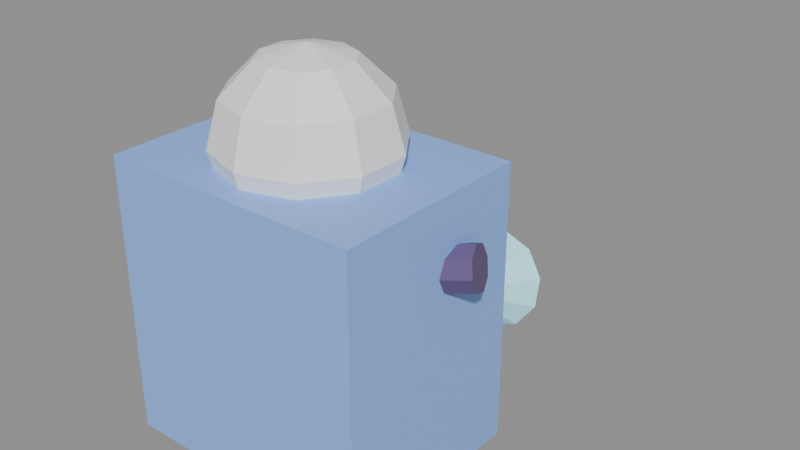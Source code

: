 # Source: tool_vac.blend  (saved by Blender 4.0.36; exported with 4.5.12 LTS)
import bpy
from mathutils import Matrix  # noqa: F401  (used for matrix-valued properties, if any)

bpy.ops.wm.read_factory_settings(use_empty=True)
scene = bpy.context.scene
scene.name = 'Scene'

# ---- materials (node trees are filled in below, after node groups)
mat_body = bpy.data.materials.new('body')
mat_body.use_transparent_shadow = False
mat_white = bpy.data.materials.new('white')
mat_white.use_transparent_shadow = False
mat_ink = bpy.data.materials.new('ink')
mat_ink.use_transparent_shadow = False
mat_cyan = bpy.data.materials.new('cyan')
mat_cyan.use_transparent_shadow = False

# ---- material node trees
mat_body.use_nodes = True; mat_body.node_tree.nodes.clear()
_N = mat_body.node_tree.nodes; _L = mat_body.node_tree.links
n0 = _N.new('ShaderNodeBsdfPrincipled'); n0.name = 'Principled BSDF'; n0.location = (10, 300)
n0.inputs[0].default_value = (0.28, 0.48, 1.0, 1.0)
n0.inputs[2].default_value = 0.48
n0.inputs[3].default_value = 1.45
n1 = _N.new('ShaderNodeOutputMaterial'); n1.name = 'Material Output'; n1.location = (300, 300)
_L.new(n0.outputs[0], n1.inputs[0])
n1.is_active_output = True
mat_white.use_nodes = True; mat_white.node_tree.nodes.clear()
_N = mat_white.node_tree.nodes; _L = mat_white.node_tree.links
n0 = _N.new('ShaderNodeBsdfPrincipled'); n0.name = 'Principled BSDF'; n0.location = (10, 300)
n0.inputs[0].default_value = (0.98, 0.96, 0.92, 1.0)
n0.inputs[2].default_value = 0.48
n0.inputs[3].default_value = 1.45
n1 = _N.new('ShaderNodeOutputMaterial'); n1.name = 'Material Output'; n1.location = (300, 300)
_L.new(n0.outputs[0], n1.inputs[0])
n1.is_active_output = True
mat_ink.use_nodes = True; mat_ink.node_tree.nodes.clear()
_N = mat_ink.node_tree.nodes; _L = mat_ink.node_tree.links
n0 = _N.new('ShaderNodeBsdfPrincipled'); n0.name = 'Principled BSDF'; n0.location = (10, 300)
n0.inputs[0].default_value = (0.14, 0.09, 0.22, 1.0)
n0.inputs[2].default_value = 0.48
n0.inputs[3].default_value = 1.45
n1 = _N.new('ShaderNodeOutputMaterial'); n1.name = 'Material Output'; n1.location = (300, 300)
_L.new(n0.outputs[0], n1.inputs[0])
n1.is_active_output = True
mat_cyan.use_nodes = True; mat_cyan.node_tree.nodes.clear()
_N = mat_cyan.node_tree.nodes; _L = mat_cyan.node_tree.links
n0 = _N.new('ShaderNodeBsdfPrincipled'); n0.name = 'Principled BSDF'; n0.location = (10, 300)
n0.inputs[0].default_value = (0.45, 0.92, 1.0, 1.0)
n0.inputs[2].default_value = 0.25
n0.inputs[3].default_value = 1.45
n0.inputs[27].default_value = (0.45, 0.92, 1.0, 1.0)
n0.inputs[28].default_value = 0.2
n1 = _N.new('ShaderNodeOutputMaterial'); n1.name = 'Material Output'; n1.location = (300, 300)
_L.new(n0.outputs[0], n1.inputs[0])
n1.is_active_output = True

# ---- meshes
me_cube = bpy.data.meshes.new('Cube')
me_cube.from_pydata([(-0.17, -0.13, -0.18), (-0.17, -0.13, 0.18), (-0.17, 0.13, -0.18), (-0.17, 0.13, 0.18), (0.17, -0.13, -0.18), (0.17, -0.13, 0.18), (0.17, 0.13, -0.18), (0.17, 0.13, 0.18)], [], [(0, 1, 3, 2), (2, 3, 7, 6), (6, 7, 5, 4), (4, 5, 1, 0), (2, 6, 4, 0), (7, 3, 1, 5)])
_uv = me_cube.uv_layers.new(name='UVMap')
_uv.uv.foreach_set('vector', [0.375, 0.0, 0.625, 0.0, 0.625, 0.25, 0.375, 0.25, 0.375, 0.25, 0.625, 0.25, 0.625, 0.5, 0.375, 0.5, 0.375, 0.5, 0.625, 0.5, 0.625, 0.75, 0.375, 0.75, 0.375, 0.75, 0.625, 0.75, 0.625, 1.0, 0.375, 1.0, 0.125, 0.5, 0.375, 0.5, 0.375, 0.75, 0.125, 0.75, 0.625, 0.5, 0.875, 0.5, 0.875, 0.75, 0.625, 0.75])
me_cube.materials.append(mat_body)
me_cube.update()
me_sphere = bpy.data.meshes.new('Sphere')
me_sphere.from_pydata([(0.03233, 0.0445, 0.09526), (0.05599, 0.07707, 0.055), (0.06466, 0.08899, 0.0), (0.05599, 0.07707, -0.055), (0.03233, 0.0445, -0.09526), (0.05231, 0.017, 0.09526), (0.0906, 0.02944, 0.055), (0.1046, 0.03399, 0.0), (0.0906, 0.02944, -0.055), (0.05231, 0.017, -0.09526), (0.05231, -0.017, 0.09526), (0.0906, -0.02944, 0.055), (0.1046, -0.03399, 0.0), (0.0906, -0.02944, -0.055), (0.05231, -0.017, -0.09526), (0.03233, -0.0445, 0.09526), (0.05599, -0.07707, 0.055), (0.06466, -0.08899, 0.0), (0.05599, -0.07707, -0.055), (0.03233, -0.0445, -0.09526), (5.588e-09, -0.055, 0.09526), (7.451e-09, -0.09526, 0.055), (1.118e-08, -0.11, 0.0), (7.451e-09, -0.09526, -0.055), (5.588e-09, -0.055, -0.09526), (-0.03233, -0.0445, 0.09526), (-0.05599, -0.07707, 0.055), (-0.06466, -0.08899, 0.0), (-0.05599, -0.07707, -0.055), (-0.03233, -0.0445, -0.09526), (0.0, 0.0, 0.11), (-0.05231, -0.017, 0.09526), (-0.0906, -0.02944, 0.055), (-0.1046, -0.03399, 0.0), (-0.0906, -0.02944, -0.055), (-0.05231, -0.017, -0.09526), (0.0, 0.0, -0.11), (-0.05231, 0.017, 0.09526), (-0.0906, 0.02944, 0.055), (-0.1046, 0.03399, 0.0), (-0.0906, 0.02944, -0.055), (-0.05231, 0.017, -0.09526), (-0.03233, 0.0445, 0.09526), (-0.05599, 0.07707, 0.055), (-0.06466, 0.08899, 0.0), (-0.05599, 0.07707, -0.055), (-0.03233, 0.0445, -0.09526), (-1.118e-08, 0.055, 0.09526), (-1.863e-08, 0.09526, 0.055), (-2.235e-08, 0.11, 0.0), (-1.863e-08, 0.09526, -0.055), (-1.118e-08, 0.055, -0.09526)], [], [(48, 47, 0, 1), (51, 50, 3, 4), (49, 48, 1, 2), (47, 30, 0), (36, 51, 4), (50, 49, 2, 3), (4, 3, 8, 9), (2, 1, 6, 7), (0, 30, 5), (36, 4, 9), (3, 2, 7, 8), (1, 0, 5, 6), (9, 8, 13, 14), (7, 6, 11, 12), (5, 30, 10), (36, 9, 14), (8, 7, 12, 13), (6, 5, 10, 11), (12, 11, 16, 17), (10, 30, 15), (36, 14, 19), (13, 12, 17, 18), (11, 10, 15, 16), (14, 13, 18, 19), (15, 30, 20), (36, 19, 24), (18, 17, 22, 23), (16, 15, 20, 21), (19, 18, 23, 24), (17, 16, 21, 22), (36, 24, 29), (23, 22, 27, 28), (21, 20, 25, 26), (24, 23, 28, 29), (22, 21, 26, 27), (20, 30, 25), (36, 29, 35), (28, 27, 33, 34), (26, 25, 31, 32), (29, 28, 34, 35), (27, 26, 32, 33), (25, 30, 31), (36, 35, 41), (34, 33, 39, 40), (32, 31, 37, 38), (35, 34, 40, 41), (33, 32, 38, 39), (31, 30, 37), (40, 39, 44, 45), (38, 37, 42, 43), (41, 40, 45, 46), (39, 38, 43, 44), (37, 30, 42), (36, 41, 46), (43, 42, 47, 48), (46, 45, 50, 51), (44, 43, 48, 49), (42, 30, 47), (36, 46, 51), (45, 44, 49, 50)])
_uv = me_sphere.uv_layers.new(name='UVMap')
_uv.uv.foreach_set('vector', [0.7, 0.6667, 0.7, 0.8333, 0.6, 0.8333, 0.6, 0.6667, 0.7, 0.1667, 0.7, 0.3333, 0.6, 0.3333, 0.6, 0.1667, 0.7, 0.5, 0.7, 0.6667, 0.6, 0.6667, 0.6, 0.5, 0.7, 0.8333, 0.65, 1.0, 0.6, 0.8333, 0.65, 0.0, 0.7, 0.1667, 0.6, 0.1667, 0.7, 0.3333, 0.7, 0.5, 0.6, 0.5, 0.6, 0.3333, 0.6, 0.1667, 0.6, 0.3333, 0.5, 0.3333, 0.5, 0.1667, 0.6, 0.5, 0.6, 0.6667, 0.5, 0.6667, 0.5, 0.5, 0.6, 0.8333, 0.55, 1.0, 0.5, 0.8333, 0.55, 0.0, 0.6, 0.1667, 0.5, 0.1667, 0.6, 0.3333, 0.6, 0.5, 0.5, 0.5, 0.5, 0.3333, 0.6, 0.6667, 0.6, 0.8333, 0.5, 0.8333, 0.5, 0.6667, 0.5, 0.1667, 0.5, 0.3333, 0.4, 0.3333, 0.4, 0.1667, 0.5, 0.5, 0.5, 0.6667, 0.4, 0.6667, 0.4, 0.5, 0.5, 0.8333, 0.45, 1.0, 0.4, 0.8333, 0.45, 0.0, 0.5, 0.1667, 0.4, 0.1667, 0.5, 0.3333, 0.5, 0.5, 0.4, 0.5, 0.4, 0.3333, 0.5, 0.6667, 0.5, 0.8333, 0.4, 0.8333, 0.4, 0.6667, 0.4, 0.5, 0.4, 0.6667, 0.3, 0.6667, 0.3, 0.5, 0.4, 0.8333, 0.35, 1.0, 0.3, 0.8333, 0.35, 0.0, 0.4, 0.1667, 0.3, 0.1667, 0.4, 0.3333, 0.4, 0.5, 0.3, 0.5, 0.3, 0.3333, 0.4, 0.6667, 0.4, 0.8333, 0.3, 0.8333, 0.3, 0.6667, 0.4, 0.1667, 0.4, 0.3333, 0.3, 0.3333, 0.3, 0.1667, 0.3, 0.8333, 0.25, 1.0, 0.2, 0.8333, 0.25, 0.0, 0.3, 0.1667, 0.2, 0.1667, 0.3, 0.3333, 0.3, 0.5, 0.2, 0.5, 0.2, 0.3333, 0.3, 0.6667, 0.3, 0.8333, 0.2, 0.8333, 0.2, 0.6667, 0.3, 0.1667, 0.3, 0.3333, 0.2, 0.3333, 0.2, 0.1667, 0.3, 0.5, 0.3, 0.6667, 0.2, 0.6667, 0.2, 0.5, 0.15, 0.0, 0.2, 0.1667, 0.1, 0.1667, 0.2, 0.3333, 0.2, 0.5, 0.1, 0.5, 0.1, 0.3333, 0.2, 0.6667, 0.2, 0.8333, 0.1, 0.8333, 0.1, 0.6667, 0.2, 0.1667, 0.2, 0.3333, 0.1, 0.3333, 0.1, 0.1667, 0.2, 0.5, 0.2, 0.6667, 0.1, 0.6667, 0.1, 0.5, 0.2, 0.8333, 0.15, 1.0, 0.1, 0.8333, 0.05, 0.0, 0.1, 0.1667, 0.0, 0.1667, 0.1, 0.3333, 0.1, 0.5, 0.0, 0.5, 5.96e-08, 0.3333, 0.1, 0.6667, 0.1, 0.8333, 0.0, 0.8333, 5.96e-08, 0.6667, 0.1, 0.1667, 0.1, 0.3333, 5.96e-08, 0.3333, 0.0, 0.1667, 0.1, 0.5, 0.1, 0.6667, 5.96e-08, 0.6667, 0.0, 0.5, 0.1, 0.8333, 0.05, 1.0, 0.0, 0.8333, 0.95, 0.0, 1.0, 0.1667, 0.9, 0.1667, 1.0, 0.3333, 1.0, 0.5, 0.9, 0.5, 0.9, 0.3333, 1.0, 0.6667, 1.0, 0.8333, 0.9, 0.8333, 0.9, 0.6667, 1.0, 0.1667, 1.0, 0.3333, 0.9, 0.3333, 0.9, 0.1667, 1.0, 0.5, 1.0, 0.6667, 0.9, 0.6667, 0.9, 0.5, 1.0, 0.8333, 0.95, 1.0, 0.9, 0.8333, 0.9, 0.3333, 0.9, 0.5, 0.8, 0.5, 0.8, 0.3333, 0.9, 0.6667, 0.9, 0.8333, 0.8, 0.8333, 0.8, 0.6667, 0.9, 0.1667, 0.9, 0.3333, 0.8, 0.3333, 0.8, 0.1667, 0.9, 0.5, 0.9, 0.6667, 0.8, 0.6667, 0.8, 0.5, 0.9, 0.8333, 0.85, 1.0, 0.8, 0.8333, 0.85, 0.0, 0.9, 0.1667, 0.8, 0.1667, 0.8, 0.6667, 0.8, 0.8333, 0.7, 0.8333, 0.7, 0.6667, 0.8, 0.1667, 0.8, 0.3333, 0.7, 0.3333, 0.7, 0.1667, 0.8, 0.5, 0.8, 0.6667, 0.7, 0.6667, 0.7, 0.5, 0.8, 0.8333, 0.75, 1.0, 0.7, 0.8333, 0.75, 0.0, 0.8, 0.1667, 0.7, 0.1667, 0.8, 0.3333, 0.8, 0.5, 0.7, 0.5, 0.7, 0.3333])
me_sphere.materials.append(mat_white)
me_sphere.update()
me_cylinder = bpy.data.meshes.new('Cylinder')
me_cylinder.from_pydata([(0.0, 0.045, -0.11), (0.0, 0.045, 0.11), (0.02645, 0.03641, -0.11), (0.02645, 0.03641, 0.11), (0.0428, 0.01391, -0.11), (0.0428, 0.01391, 0.11), (0.0428, -0.01391, -0.11), (0.0428, -0.01391, 0.11), (0.02645, -0.03641, -0.11), (0.02645, -0.03641, 0.11), (0.0, -0.045, -0.11), (0.0, -0.045, 0.11), (-0.02645, -0.03641, -0.11), (-0.02645, -0.03641, 0.11), (-0.0428, -0.01391, -0.11), (-0.0428, -0.01391, 0.11), (-0.0428, 0.01391, -0.11), (-0.0428, 0.01391, 0.11), (-0.02645, 0.03641, -0.11), (-0.02645, 0.03641, 0.11)], [], [(0, 1, 3, 2), (2, 3, 5, 4), (4, 5, 7, 6), (6, 7, 9, 8), (8, 9, 11, 10), (10, 11, 13, 12), (12, 13, 15, 14), (14, 15, 17, 16), (3, 1, 19, 17, 15, 13, 11, 9, 7, 5), (16, 17, 19, 18), (18, 19, 1, 0), (0, 2, 4, 6, 8, 10, 12, 14, 16, 18)])
_uv = me_cylinder.uv_layers.new(name='UVMap')
_uv.uv.foreach_set('vector', [1.0, 0.5, 1.0, 1.0, 0.9, 1.0, 0.9, 0.5, 0.9, 0.5, 0.9, 1.0, 0.8, 1.0, 0.8, 0.5, 0.8, 0.5, 0.8, 1.0, 0.7, 1.0, 0.7, 0.5, 0.7, 0.5, 0.7, 1.0, 0.6, 1.0, 0.6, 0.5, 0.6, 0.5, 0.6, 1.0, 0.5, 1.0, 0.5, 0.5, 0.5, 0.5, 0.5, 1.0, 0.4, 1.0, 0.4, 0.5, 0.4, 0.5, 0.4, 1.0, 0.3, 1.0, 0.3, 0.5, 0.3, 0.5, 0.3, 1.0, 0.2, 1.0, 0.2, 0.5, 0.3911, 0.4442, 0.25, 0.49, 0.1089, 0.4442, 0.02175, 0.3242, 0.02175, 0.1758, 0.1089, 0.05584, 0.25, 0.01, 0.3911, 0.05584, 0.4783, 0.1758, 0.4783, 0.3242, 0.2, 0.5, 0.2, 1.0, 0.1, 1.0, 0.1, 0.5, 0.1, 0.5, 0.1, 1.0, -7.451e-08, 1.0, -7.451e-08, 0.5, 0.75, 0.49, 0.8911, 0.4442, 0.9783, 0.3242, 0.9783, 0.1758, 0.8911, 0.05584, 0.75, 0.01, 0.6089, 0.05584, 0.5217, 0.1758, 0.5217, 0.3242, 0.6089, 0.4442])
me_cylinder.materials.append(mat_ink)
me_cylinder.update()
me_cone = bpy.data.meshes.new('Cone')
me_cone.from_pydata([(0.0, 0.07, -0.05), (0.04114, 0.05663, -0.05), (0.06657, 0.02163, -0.05), (0.06657, -0.02163, -0.05), (0.04114, -0.05663, -0.05), (0.0, -0.07, -0.05), (-0.04114, -0.05663, -0.05), (-0.06657, -0.02163, -0.05), (-0.06657, 0.02163, -0.05), (-0.04114, 0.05663, -0.05), (0.0, 0.0, 0.05)], [], [(0, 10, 1), (1, 10, 2), (2, 10, 3), (3, 10, 4), (4, 10, 5), (5, 10, 6), (6, 10, 7), (7, 10, 8), (0, 1, 2, 3, 4, 5, 6, 7, 8, 9), (8, 10, 9), (9, 10, 0)])
_uv = me_cone.uv_layers.new(name='UVMap')
_uv.uv.foreach_set('vector', [0.25, 0.49, 0.25, 0.25, 0.3911, 0.4442, 0.3911, 0.4442, 0.25, 0.25, 0.4783, 0.3242, 0.4783, 0.3242, 0.25, 0.25, 0.4783, 0.1758, 0.4783, 0.1758, 0.25, 0.25, 0.3911, 0.05584, 0.3911, 0.05584, 0.25, 0.25, 0.25, 0.01, 0.25, 0.01, 0.25, 0.25, 0.1089, 0.05584, 0.1089, 0.05584, 0.25, 0.25, 0.02175, 0.1758, 0.02175, 0.1758, 0.25, 0.25, 0.02175, 0.3242, 0.75, 0.49, 0.8911, 0.4442, 0.9783, 0.3242, 0.9783, 0.1758, 0.8911, 0.05584, 0.75, 0.01, 0.6089, 0.05584, 0.5217, 0.1758, 0.5217, 0.3242, 0.6089, 0.4442, 0.02175, 0.3242, 0.25, 0.25, 0.1089, 0.4442, 0.1089, 0.4442, 0.25, 0.25, 0.25, 0.49])
me_cone.materials.append(mat_cyan)
me_cone.update()
me_cylinder_001 = bpy.data.meshes.new('Cylinder.001')
me_cylinder_001.from_pydata([(0.0, 0.028, -0.08), (0.0, 0.028, 0.08), (0.0198, 0.0198, -0.08), (0.0198, 0.0198, 0.08), (0.028, 5.414e-11, -0.08), (0.028, 1.576e-10, 0.08), (0.0198, -0.0198, -0.08), (0.0198, -0.0198, 0.08), (0.0, -0.028, -0.08), (0.0, -0.028, 0.08), (-0.0198, -0.0198, -0.08), (-0.0198, -0.0198, 0.08), (-0.028, -1.576e-10, -0.08), (-0.028, -5.414e-11, 0.08), (-0.0198, 0.0198, -0.08), (-0.0198, 0.0198, 0.08)], [], [(0, 1, 3, 2), (2, 3, 5, 4), (4, 5, 7, 6), (6, 7, 9, 8), (8, 9, 11, 10), (10, 11, 13, 12), (3, 1, 15, 13, 11, 9, 7, 5), (12, 13, 15, 14), (14, 15, 1, 0), (0, 2, 4, 6, 8, 10, 12, 14)])
_uv = me_cylinder_001.uv_layers.new(name='UVMap')
_uv.uv.foreach_set('vector', [1.0, 0.5, 1.0, 1.0, 0.875, 1.0, 0.875, 0.5, 0.875, 0.5, 0.875, 1.0, 0.75, 1.0, 0.75, 0.5, 0.75, 0.5, 0.75, 1.0, 0.625, 1.0, 0.625, 0.5, 0.625, 0.5, 0.625, 1.0, 0.5, 1.0, 0.5, 0.5, 0.5, 0.5, 0.5, 1.0, 0.375, 1.0, 0.375, 0.5, 0.375, 0.5, 0.375, 1.0, 0.25, 1.0, 0.25, 0.5, 0.4197, 0.4197, 0.25, 0.49, 0.08029, 0.4197, 0.01, 0.25, 0.08029, 0.08029, 0.25, 0.01, 0.4197, 0.08029, 0.49, 0.25, 0.25, 0.5, 0.25, 1.0, 0.125, 1.0, 0.125, 0.5, 0.125, 0.5, 0.125, 1.0, 0.0, 1.0, 0.0, 0.5, 0.75, 0.49, 0.9197, 0.4197, 0.99, 0.25, 0.9197, 0.08029, 0.75, 0.01, 0.5803, 0.08029, 0.51, 0.25, 0.5803, 0.4197])
me_cylinder_001.materials.append(mat_ink)
me_cylinder_001.update()
me_cylinder_002 = bpy.data.meshes.new('Cylinder.002')
me_cylinder_002.from_pydata([(-1.192e-09, 0.026, -0.08), (1.192e-09, 0.026, 0.08), (0.01838, 0.01838, -0.08), (0.01838, 0.01838, 0.08), (0.026, 2.384e-09, -0.08), (0.026, -2.384e-09, 0.08), (0.01838, -0.01838, -0.08), (0.01838, -0.01838, 0.08), (-1.192e-09, -0.026, -0.08), (1.192e-09, -0.026, 0.08), (-0.01838, -0.01838, -0.08), (-0.01838, -0.01838, 0.08), (-0.026, 2.384e-09, -0.08), (-0.026, -2.384e-09, 0.08), (-0.01838, 0.01838, -0.08), (-0.01838, 0.01838, 0.08)], [], [(0, 1, 3, 2), (2, 3, 5, 4), (4, 5, 7, 6), (6, 7, 9, 8), (8, 9, 11, 10), (10, 11, 13, 12), (3, 1, 15, 13, 11, 9, 7, 5), (12, 13, 15, 14), (14, 15, 1, 0), (0, 2, 4, 6, 8, 10, 12, 14)])
_uv = me_cylinder_002.uv_layers.new(name='UVMap')
_uv.uv.foreach_set('vector', [1.0, 0.5, 1.0, 1.0, 0.875, 1.0, 0.875, 0.5, 0.875, 0.5, 0.875, 1.0, 0.75, 1.0, 0.75, 0.5, 0.75, 0.5, 0.75, 1.0, 0.625, 1.0, 0.625, 0.5, 0.625, 0.5, 0.625, 1.0, 0.5, 1.0, 0.5, 0.5, 0.5, 0.5, 0.5, 1.0, 0.375, 1.0, 0.375, 0.5, 0.375, 0.5, 0.375, 1.0, 0.25, 1.0, 0.25, 0.5, 0.4197, 0.4197, 0.25, 0.49, 0.08029, 0.4197, 0.01, 0.25, 0.08029, 0.08029, 0.25, 0.01, 0.4197, 0.08029, 0.49, 0.25, 0.25, 0.5, 0.25, 1.0, 0.125, 1.0, 0.125, 0.5, 0.125, 0.5, 0.125, 1.0, 0.0, 1.0, 0.0, 0.5, 0.75, 0.49, 0.9197, 0.4197, 0.99, 0.25, 0.9197, 0.08029, 0.75, 0.01, 0.5803, 0.08029, 0.51, 0.25, 0.5803, 0.4197])
me_cylinder_002.materials.append(mat_ink)
me_cylinder_002.update()
me_sphere_001 = bpy.data.meshes.new('Sphere.001')
me_sphere_001.from_pydata([(0.01663, 0.01663, 0.03236), (0.0269, 0.0269, 0.01236), (0.0269, 0.0269, -0.01236), (0.01663, 0.01663, -0.03236), (0.02351, 0.0, 0.03236), (0.03804, 0.0, 0.01236), (0.03804, 0.0, -0.01236), (0.02351, 0.0, -0.03236), (0.01663, -0.01663, 0.03236), (0.0269, -0.0269, 0.01236), (0.0269, -0.0269, -0.01236), (0.01663, -0.01663, -0.03236), (0.0, -0.02351, 0.03236), (0.0, -0.03804, 0.01236), (0.0, -0.03804, -0.01236), (0.0, -0.02351, -0.03236), (-0.01663, -0.01663, 0.03236), (-0.0269, -0.0269, 0.01236), (-0.0269, -0.0269, -0.01236), (-0.01663, -0.01663, -0.03236), (0.0, 0.0, -0.04), (0.0, 0.0, 0.04), (-0.02351, 0.0, 0.03236), (-0.03804, 0.0, 0.01236), (-0.03804, 0.0, -0.01236), (-0.02351, 0.0, -0.03236), (-0.01663, 0.01663, 0.03236), (-0.0269, 0.0269, 0.01236), (-0.0269, 0.0269, -0.01236), (-0.01663, 0.01663, -0.03236), (0.0, 0.02351, 0.03236), (0.0, 0.03804, 0.01236), (0.0, 0.03804, -0.01236), (0.0, 0.02351, -0.03236)], [], [(32, 31, 1, 2), (30, 21, 0), (33, 32, 2, 3), (31, 30, 0, 1), (20, 33, 3), (20, 3, 7), (2, 1, 5, 6), (0, 21, 4), (3, 2, 6, 7), (1, 0, 4, 5), (20, 7, 11), (6, 5, 9, 10), (4, 21, 8), (7, 6, 10, 11), (5, 4, 8, 9), (20, 11, 15), (10, 9, 13, 14), (8, 21, 12), (11, 10, 14, 15), (9, 8, 12, 13), (20, 15, 19), (14, 13, 17, 18), (12, 21, 16), (15, 14, 18, 19), (13, 12, 16, 17), (20, 19, 25), (18, 17, 23, 24), (16, 21, 22), (19, 18, 24, 25), (17, 16, 22, 23), (20, 25, 29), (24, 23, 27, 28), (22, 21, 26), (25, 24, 28, 29), (23, 22, 26, 27), (20, 29, 33), (28, 27, 31, 32), (26, 21, 30), (29, 28, 32, 33), (27, 26, 30, 31)])
_uv = me_sphere_001.uv_layers.new(name='UVMap')
_uv.uv.foreach_set('vector', [0.75, 0.4, 0.75, 0.6, 0.625, 0.6, 0.625, 0.4, 0.75, 0.8, 0.6875, 1.0, 0.625, 0.8, 0.75, 0.2, 0.75, 0.4, 0.625, 0.4, 0.625, 0.2, 0.75, 0.6, 0.75, 0.8, 0.625, 0.8, 0.625, 0.6, 0.6875, 0.0, 0.75, 0.2, 0.625, 0.2, 0.5625, 0.0, 0.625, 0.2, 0.5, 0.2, 0.625, 0.4, 0.625, 0.6, 0.5, 0.6, 0.5, 0.4, 0.625, 0.8, 0.5625, 1.0, 0.5, 0.8, 0.625, 0.2, 0.625, 0.4, 0.5, 0.4, 0.5, 0.2, 0.625, 0.6, 0.625, 0.8, 0.5, 0.8, 0.5, 0.6, 0.4375, 0.0, 0.5, 0.2, 0.375, 0.2, 0.5, 0.4, 0.5, 0.6, 0.375, 0.6, 0.375, 0.4, 0.5, 0.8, 0.4375, 1.0, 0.375, 0.8, 0.5, 0.2, 0.5, 0.4, 0.375, 0.4, 0.375, 0.2, 0.5, 0.6, 0.5, 0.8, 0.375, 0.8, 0.375, 0.6, 0.3125, 0.0, 0.375, 0.2, 0.25, 0.2, 0.375, 0.4, 0.375, 0.6, 0.25, 0.6, 0.25, 0.4, 0.375, 0.8, 0.3125, 1.0, 0.25, 0.8, 0.375, 0.2, 0.375, 0.4, 0.25, 0.4, 0.25, 0.2, 0.375, 0.6, 0.375, 0.8, 0.25, 0.8, 0.25, 0.6, 0.1875, 0.0, 0.25, 0.2, 0.125, 0.2, 0.25, 0.4, 0.25, 0.6, 0.125, 0.6, 0.125, 0.4, 0.25, 0.8, 0.1875, 1.0, 0.125, 0.8, 0.25, 0.2, 0.25, 0.4, 0.125, 0.4, 0.125, 0.2, 0.25, 0.6, 0.25, 0.8, 0.125, 0.8, 0.125, 0.6, 0.0625, 0.0, 0.125, 0.2, 0.0, 0.2, 0.125, 0.4, 0.125, 0.6, 0.0, 0.6, 0.0, 0.4, 0.125, 0.8, 0.0625, 1.0, 0.0, 0.8, 0.125, 0.2, 0.125, 0.4, 0.0, 0.4, 0.0, 0.2, 0.125, 0.6, 0.125, 0.8, 0.0, 0.8, 0.0, 0.6, 0.9375, 0.0, 1.0, 0.2, 0.875, 0.2, 1.0, 0.4, 1.0, 0.6, 0.875, 0.6, 0.875, 0.4, 1.0, 0.8, 0.9375, 1.0, 0.875, 0.8, 1.0, 0.2, 1.0, 0.4, 0.875, 0.4, 0.875, 0.2, 1.0, 0.6, 1.0, 0.8, 0.875, 0.8, 0.875, 0.6, 0.8125, 0.0, 0.875, 0.2, 0.75, 0.2, 0.875, 0.4, 0.875, 0.6, 0.75, 0.6, 0.75, 0.4, 0.875, 0.8, 0.8125, 1.0, 0.75, 0.8, 0.875, 0.2, 0.875, 0.4, 0.75, 0.4, 0.75, 0.2, 0.875, 0.6, 0.875, 0.8, 0.75, 0.8, 0.75, 0.6])
me_sphere_001.materials.append(mat_cyan)
me_sphere_001.update()

# ---- objects
ob_tool_vac = bpy.data.objects.new('tool_vac', None)
ob_body = bpy.data.objects.new('body', me_cube)
ob_cap = bpy.data.objects.new('cap', me_sphere)
ob_nozzle = bpy.data.objects.new('nozzle', me_cylinder)
ob_mouth = bpy.data.objects.new('mouth', me_cone)
ob_hose_a = bpy.data.objects.new('hose_a', me_cylinder_001)
ob_hose_b = bpy.data.objects.new('hose_b', me_cylinder_002)
ob_lamp = bpy.data.objects.new('lamp', me_sphere_001)

# ---- transforms, parenting, visibility, modifiers, constraints
ob_tool_vac.location = (0.0, 0.0, 0.0)
ob_tool_vac.empty_display_size = 0.12
ob_body.parent = ob_tool_vac
ob_body.location = (0.0, 0.0, 0.28)
ob_cap.parent = ob_tool_vac
ob_cap.location = (0.0, 0.0, 0.48)
ob_nozzle.parent = ob_tool_vac
ob_nozzle.location = (0.0, 0.2, 0.22)
ob_nozzle.rotation_euler = (1.361, -0.0, 0.0)
ob_mouth.parent = ob_tool_vac
ob_mouth.location = (0.0, 0.32, 0.16)
ob_mouth.rotation_euler = (1.361, -0.0, 0.0)
ob_hose_a.parent = ob_tool_vac
ob_hose_a.location = (0.12, 0.02, 0.36)
ob_hose_a.rotation_euler = (1.094e-07, 1.396, 0.3491)
ob_hose_b.parent = ob_tool_vac
ob_hose_b.location = (0.08, 0.12, 0.26)
ob_hose_b.rotation_euler = (0.9599, -2.797e-08, 0.3142)
ob_lamp.parent = ob_tool_vac
ob_lamp.location = (0.0, 0.14, 0.32)

# ---- collection membership
scene.collection.objects.link(ob_tool_vac)
scene.collection.objects.link(ob_body)
scene.collection.objects.link(ob_cap)
scene.collection.objects.link(ob_nozzle)
scene.collection.objects.link(ob_mouth)
scene.collection.objects.link(ob_hose_a)
scene.collection.objects.link(ob_hose_b)
scene.collection.objects.link(ob_lamp)

# ---- scene / render settings (as saved in the file)
scene.frame_start = 1; scene.frame_end = 250; scene.frame_set(1)
scene.render.engine = 'BLENDER_EEVEE_NEXT'
scene.cycles.sampling_pattern = 'TABULATED_SOBOL'
bpy.context.view_layer.update()

# ---- added for rendering (the .blend has no active camera and no usable light): camera, sun + grey world if the file has none
cam_auto = bpy.data.cameras.new('AutoCamera')
cam_auto.lens = 50.0
cam_auto.sensor_width = 36.0
cam_auto.clip_end = 1000.0
ob_auto_camera = bpy.data.objects.new('AutoCamera', cam_auto)
scene.collection.objects.link(ob_auto_camera)
ob_auto_camera.location = (0.773931, -0.779079, 0.93944)
ob_auto_camera.rotation_euler = (1.09748, -7.21219e-08, 0.694738)
scene.camera = ob_auto_camera
light_auto_sun = bpy.data.lights.new('AutoSun', 'SUN')
light_auto_sun.energy = 3.0
light_auto_sun.angle = 0.0523599
ob_auto_sun = bpy.data.objects.new('AutoSun', light_auto_sun)
scene.collection.objects.link(ob_auto_sun)
ob_auto_sun.rotation_euler = (0.872665, 0.174533, 0.523599)
if scene.world is None:
    world_auto = bpy.data.worlds.new('AutoWorld')
    world_auto.color = (0.3, 0.3, 0.3)
    scene.world = world_auto
bpy.context.view_layer.update()
